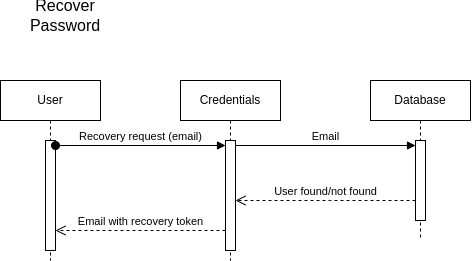

The diagram above was exported from draw.io. Its source (the exported page's mxGraphModel, read from the mxfile embedded in the PNG):
<mxGraphModel dx="607" dy="1459" grid="1" gridSize="10" guides="1" tooltips="1" connect="1" arrows="1" fold="1" page="1" pageScale="1" pageWidth="850" pageHeight="1100" background="#ffffff" math="0" shadow="0">
  <root>
    <mxCell id="0" />
    <mxCell id="1" parent="0" />
    <mxCell id="aM9ryv3xv72pqoxQDRHE-1" value="User" style="shape=umlLifeline;perimeter=lifelinePerimeter;whiteSpace=wrap;html=1;container=0;dropTarget=0;collapsible=0;recursiveResize=0;outlineConnect=0;portConstraint=eastwest;newEdgeStyle={&quot;edgeStyle&quot;:&quot;elbowEdgeStyle&quot;,&quot;elbow&quot;:&quot;vertical&quot;,&quot;curved&quot;:0,&quot;rounded&quot;:0};" parent="1" vertex="1">
      <mxGeometry x="40" y="40" width="100" height="180" as="geometry" />
    </mxCell>
    <mxCell id="7bG8117j2VUrrxAjV4__-3" value="" style="html=1;points=[[0,0,0,0,5],[0,1,0,0,-5],[1,0,0,0,5],[1,1,0,0,-5]];perimeter=orthogonalPerimeter;outlineConnect=0;targetShapes=umlLifeline;portConstraint=eastwest;newEdgeStyle={&quot;curved&quot;:0,&quot;rounded&quot;:0};" vertex="1" parent="aM9ryv3xv72pqoxQDRHE-1">
      <mxGeometry x="45" y="60" width="10" height="110" as="geometry" />
    </mxCell>
    <mxCell id="aM9ryv3xv72pqoxQDRHE-5" value="Credentials" style="shape=umlLifeline;perimeter=lifelinePerimeter;whiteSpace=wrap;html=1;container=0;dropTarget=0;collapsible=0;recursiveResize=0;outlineConnect=0;portConstraint=eastwest;newEdgeStyle={&quot;edgeStyle&quot;:&quot;elbowEdgeStyle&quot;,&quot;elbow&quot;:&quot;vertical&quot;,&quot;curved&quot;:0,&quot;rounded&quot;:0};" parent="1" vertex="1">
      <mxGeometry x="220" y="40" width="100" height="180" as="geometry" />
    </mxCell>
    <mxCell id="7bG8117j2VUrrxAjV4__-4" value="" style="html=1;points=[[0,0,0,0,5],[0,1,0,0,-5],[1,0,0,0,5],[1,1,0,0,-5]];perimeter=orthogonalPerimeter;outlineConnect=0;targetShapes=umlLifeline;portConstraint=eastwest;newEdgeStyle={&quot;curved&quot;:0,&quot;rounded&quot;:0};" vertex="1" parent="aM9ryv3xv72pqoxQDRHE-5">
      <mxGeometry x="45" y="60" width="10" height="110" as="geometry" />
    </mxCell>
    <mxCell id="7bG8117j2VUrrxAjV4__-1" value="Database" style="shape=umlLifeline;perimeter=lifelinePerimeter;whiteSpace=wrap;html=1;container=0;dropTarget=0;collapsible=0;recursiveResize=0;outlineConnect=0;portConstraint=eastwest;newEdgeStyle={&quot;edgeStyle&quot;:&quot;elbowEdgeStyle&quot;,&quot;elbow&quot;:&quot;vertical&quot;,&quot;curved&quot;:0,&quot;rounded&quot;:0};" vertex="1" parent="1">
      <mxGeometry x="410" y="40" width="100" height="160" as="geometry" />
    </mxCell>
    <mxCell id="7bG8117j2VUrrxAjV4__-6" value="" style="html=1;points=[[0,0,0,0,5],[0,1,0,0,-5],[1,0,0,0,5],[1,1,0,0,-5]];perimeter=orthogonalPerimeter;outlineConnect=0;targetShapes=umlLifeline;portConstraint=eastwest;newEdgeStyle={&quot;curved&quot;:0,&quot;rounded&quot;:0};" vertex="1" parent="7bG8117j2VUrrxAjV4__-1">
      <mxGeometry x="45" y="60" width="10" height="80" as="geometry" />
    </mxCell>
    <mxCell id="7bG8117j2VUrrxAjV4__-2" value="&lt;font style=&quot;font-size: 16px;&quot;&gt;Recover Password&lt;/font&gt;" style="text;html=1;align=center;verticalAlign=middle;whiteSpace=wrap;rounded=0;" vertex="1" parent="1">
      <mxGeometry x="40" y="-40" width="130" height="30" as="geometry" />
    </mxCell>
    <mxCell id="7bG8117j2VUrrxAjV4__-5" value="Recovery request (email)" style="html=1;verticalAlign=bottom;startArrow=oval;endArrow=block;startSize=8;curved=0;rounded=0;entryX=0;entryY=0;entryDx=0;entryDy=5;" edge="1" target="7bG8117j2VUrrxAjV4__-4" parent="1" source="7bG8117j2VUrrxAjV4__-3">
      <mxGeometry relative="1" as="geometry">
        <mxPoint x="195" y="105" as="sourcePoint" />
      </mxGeometry>
    </mxCell>
    <mxCell id="7bG8117j2VUrrxAjV4__-7" value="Email" style="html=1;verticalAlign=bottom;endArrow=block;curved=0;rounded=0;entryX=0;entryY=0;entryDx=0;entryDy=5;" edge="1" target="7bG8117j2VUrrxAjV4__-6" parent="1" source="7bG8117j2VUrrxAjV4__-4">
      <mxGeometry relative="1" as="geometry">
        <mxPoint x="385" y="105" as="sourcePoint" />
      </mxGeometry>
    </mxCell>
    <mxCell id="7bG8117j2VUrrxAjV4__-8" value="User found/not found" style="html=1;verticalAlign=bottom;endArrow=open;dashed=1;endSize=8;curved=0;rounded=0;" edge="1" source="7bG8117j2VUrrxAjV4__-6" parent="1" target="7bG8117j2VUrrxAjV4__-4">
      <mxGeometry relative="1" as="geometry">
        <mxPoint x="385" y="175" as="targetPoint" />
        <Array as="points">
          <mxPoint x="370" y="160" />
        </Array>
      </mxGeometry>
    </mxCell>
    <mxCell id="7bG8117j2VUrrxAjV4__-9" value="Email with recovery token" style="html=1;verticalAlign=bottom;endArrow=open;dashed=1;endSize=8;curved=0;rounded=0;" edge="1" parent="1">
      <mxGeometry relative="1" as="geometry">
        <mxPoint x="264.9999999999999" y="189.99999999999977" as="sourcePoint" />
        <mxPoint x="95" y="189.99999999999977" as="targetPoint" />
      </mxGeometry>
    </mxCell>
  </root>
</mxGraphModel>